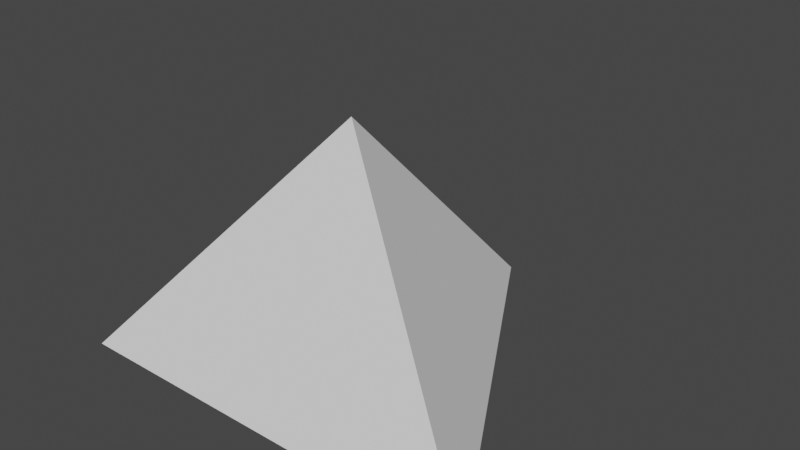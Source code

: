 # Source: triangle.blend  (saved by Blender 2.80.75; exported with 4.5.12 LTS)
import bpy
from mathutils import Matrix  # noqa: F401  (used for matrix-valued properties, if any)

bpy.ops.wm.read_factory_settings(use_empty=True)
scene = bpy.context.scene
scene.name = 'Scene'

# ---- collections
col_collection = bpy.data.collections.new('Collection'); scene.collection.children.link(col_collection)

# ---- world
world_world = bpy.data.worlds.new('World'); scene.world = world_world
world_world.use_nodes = True; world_world.node_tree.nodes.clear()
_N = world_world.node_tree.nodes; _L = world_world.node_tree.links
n0 = _N.new('ShaderNodeOutputWorld'); n0.name = 'World Output'; n0.location = (300, 300)
n1 = _N.new('ShaderNodeBackground'); n1.name = 'Background'; n1.location = (10, 300)
n1.inputs[0].default_value = (0.05088, 0.05088, 0.05088, 1.0)
_L.new(n1.outputs[0], n0.inputs[0])
n0.is_active_output = True
world_world.color = (0.05088, 0.05088, 0.05088)
world_world.use_sun_shadow = False
world_world.sun_shadow_jitter_overblur = 0.0

# ---- meshes
me_cone_001 = bpy.data.meshes.new('Cone.001')
me_cone_001.from_pydata([(0.0, 1.0, -0.5), (0.866, -0.5, -0.5), (-0.866, -0.5, -0.5), (0.0, 0.0, 0.5)], [], [(0, 3, 1), (1, 3, 2), (2, 3, 0), (0, 1, 2)])
_uv = me_cone_001.uv_layers.new(name='UVMap')
_uv.uv.foreach_set('vector', [0.25, 0.49, 0.25, 0.25, 0.4578, 0.13, 0.4578, 0.13, 0.25, 0.25, 0.04215, 0.13, 0.04215, 0.13, 0.25, 0.25, 0.25, 0.49, 0.75, 0.49, 0.9578, 0.13, 0.5422, 0.13])
me_cone_001.use_remesh_preserve_volume = False
me_cone_001.use_remesh_preserve_attributes = False
me_cone_001.use_mirror_vertex_groups = False
me_cone_001.update()

# ---- objects
ob_cone = bpy.data.objects.new('Cone', me_cone_001)

# ---- transforms, parenting, visibility, modifiers, constraints
ob_cone.location = (0.0, 0.0, 0.0)
ob_cone.lineart.crease_threshold = 0.0

# ---- collection membership
col_collection.objects.link(ob_cone)

# ---- scene / render settings (as saved in the file)
scene.frame_start = 1; scene.frame_end = 250; scene.frame_set(1)
scene.render.engine = 'BLENDER_EEVEE_NEXT'
scene.cycles.use_denoising = False
scene.cycles.samples = 128
scene.cycles.sampling_pattern = 'TABULATED_SOBOL'
scene.cycles.use_adaptive_sampling = False
scene.cycles.use_light_tree = False
scene.view_settings.view_transform = 'Filmic'
bpy.context.view_layer.update()

# ---- added for rendering (the .blend has no active camera and no usable light): camera, sun
cam_auto = bpy.data.cameras.new('AutoCamera')
cam_auto.lens = 50.0
cam_auto.sensor_width = 36.0
cam_auto.clip_end = 1000.0
ob_auto_camera = bpy.data.objects.new('AutoCamera', cam_auto)
scene.collection.objects.link(ob_auto_camera)
ob_auto_camera.location = (2.31306, -2.52567, 1.85045)
ob_auto_camera.rotation_euler = (1.09748, -7.21219e-08, 0.694738)
scene.camera = ob_auto_camera
light_auto_sun = bpy.data.lights.new('AutoSun', 'SUN')
light_auto_sun.energy = 3.0
light_auto_sun.angle = 0.0523599
ob_auto_sun = bpy.data.objects.new('AutoSun', light_auto_sun)
scene.collection.objects.link(ob_auto_sun)
ob_auto_sun.rotation_euler = (0.872665, 0.174533, 0.523599)
bpy.context.view_layer.update()
